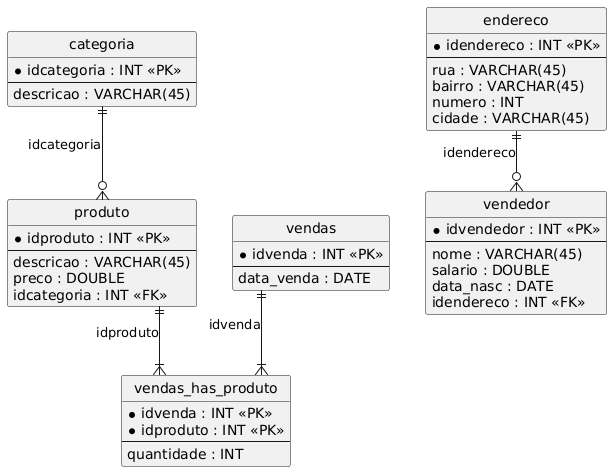

The diagram above was rendered by PlantUML. Its source (embedded in the PNG):
@startuml
hide circle
skinparam linetype ortho

entity "categoria" as categoria {
  * idcategoria : INT <<PK>>
  --
  descricao : VARCHAR(45)
}

entity "produto" as produto {
  * idproduto : INT <<PK>>
  --
  descricao : VARCHAR(45)
  preco : DOUBLE
  idcategoria : INT <<FK>>
}

entity "vendas" as vendas {
  * idvenda : INT <<PK>>
  --
  data_venda : DATE
}

entity "vendas_has_produto" as vendas_has_produto {
  * idvenda : INT <<PK>>
  * idproduto : INT <<PK>>
  --
  quantidade : INT
}

entity "endereco" as endereco {
  * idendereco : INT <<PK>>
  --
  rua : VARCHAR(45)
  bairro : VARCHAR(45)
  numero : INT
  cidade : VARCHAR(45)
}

entity "vendedor" as vendedor {
  * idvendedor : INT <<PK>>
  --
  nome : VARCHAR(45)
  salario : DOUBLE
  data_nasc : DATE
  idendereco : INT <<FK>>
}

categoria ||--o{ produto : "idcategoria"
vendas ||--|{ vendas_has_produto : "idvenda"
produto ||--|{ vendas_has_produto : "idproduto"
endereco ||--o{ vendedor : "idendereco"
@enduml